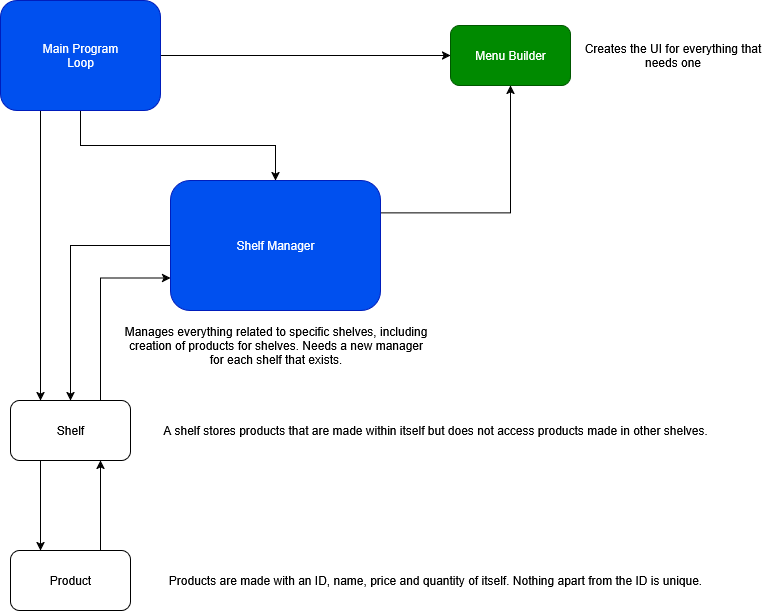

The diagram above was exported from draw.io. Its source (the exported page's mxGraphModel, read from the mxfile embedded in the PNG):
<mxGraphModel dx="1426" dy="871" grid="1" gridSize="10" guides="1" tooltips="1" connect="1" arrows="1" fold="1" page="1" pageScale="1" pageWidth="850" pageHeight="1100" math="0" shadow="0">
  <root>
    <mxCell id="0" />
    <mxCell id="1" parent="0" />
    <mxCell id="Jocjx-lDX-pIlRgeYwsz-12" style="edgeStyle=orthogonalEdgeStyle;rounded=0;orthogonalLoop=1;jettySize=auto;html=1;exitX=0.5;exitY=1;exitDx=0;exitDy=0;entryX=0.5;entryY=0;entryDx=0;entryDy=0;" edge="1" parent="1" source="Jocjx-lDX-pIlRgeYwsz-1" target="Jocjx-lDX-pIlRgeYwsz-9">
      <mxGeometry relative="1" as="geometry" />
    </mxCell>
    <mxCell id="Jocjx-lDX-pIlRgeYwsz-14" style="edgeStyle=orthogonalEdgeStyle;rounded=0;orthogonalLoop=1;jettySize=auto;html=1;exitX=0.25;exitY=1;exitDx=0;exitDy=0;entryX=0.25;entryY=0;entryDx=0;entryDy=0;" edge="1" parent="1" source="Jocjx-lDX-pIlRgeYwsz-1" target="Jocjx-lDX-pIlRgeYwsz-6">
      <mxGeometry relative="1" as="geometry" />
    </mxCell>
    <mxCell id="Jocjx-lDX-pIlRgeYwsz-16" style="edgeStyle=orthogonalEdgeStyle;rounded=0;orthogonalLoop=1;jettySize=auto;html=1;exitX=1;exitY=0.5;exitDx=0;exitDy=0;entryX=0;entryY=0.5;entryDx=0;entryDy=0;" edge="1" parent="1" source="Jocjx-lDX-pIlRgeYwsz-1" target="Jocjx-lDX-pIlRgeYwsz-2">
      <mxGeometry relative="1" as="geometry" />
    </mxCell>
    <mxCell id="Jocjx-lDX-pIlRgeYwsz-1" value="&lt;div&gt;Main Program&lt;/div&gt;&lt;div&gt;Loop&lt;/div&gt;" style="rounded=1;whiteSpace=wrap;html=1;fillColor=#0050ef;fontColor=#ffffff;strokeColor=#001DBC;" vertex="1" parent="1">
      <mxGeometry x="60" y="60" width="160" height="110" as="geometry" />
    </mxCell>
    <mxCell id="Jocjx-lDX-pIlRgeYwsz-2" value="Menu Builder" style="rounded=1;whiteSpace=wrap;html=1;fillColor=#008a00;fontColor=#ffffff;strokeColor=#005700;" vertex="1" parent="1">
      <mxGeometry x="510" y="85" width="120" height="60" as="geometry" />
    </mxCell>
    <mxCell id="Jocjx-lDX-pIlRgeYwsz-4" value="Creates the UI for everything that needs one" style="text;html=1;align=center;verticalAlign=middle;whiteSpace=wrap;rounded=0;" vertex="1" parent="1">
      <mxGeometry x="630" y="100" width="205" height="30" as="geometry" />
    </mxCell>
    <mxCell id="Jocjx-lDX-pIlRgeYwsz-17" style="edgeStyle=orthogonalEdgeStyle;rounded=0;orthogonalLoop=1;jettySize=auto;html=1;exitX=0.25;exitY=1;exitDx=0;exitDy=0;entryX=0.25;entryY=0;entryDx=0;entryDy=0;" edge="1" parent="1" source="Jocjx-lDX-pIlRgeYwsz-6" target="Jocjx-lDX-pIlRgeYwsz-7">
      <mxGeometry relative="1" as="geometry" />
    </mxCell>
    <mxCell id="Jocjx-lDX-pIlRgeYwsz-19" style="edgeStyle=orthogonalEdgeStyle;rounded=0;orthogonalLoop=1;jettySize=auto;html=1;exitX=0.75;exitY=0;exitDx=0;exitDy=0;entryX=0;entryY=0.75;entryDx=0;entryDy=0;" edge="1" parent="1" source="Jocjx-lDX-pIlRgeYwsz-6" target="Jocjx-lDX-pIlRgeYwsz-9">
      <mxGeometry relative="1" as="geometry" />
    </mxCell>
    <mxCell id="Jocjx-lDX-pIlRgeYwsz-6" value="&lt;div&gt;Shelf&lt;/div&gt;" style="rounded=1;whiteSpace=wrap;html=1;" vertex="1" parent="1">
      <mxGeometry x="70" y="460" width="120" height="60" as="geometry" />
    </mxCell>
    <mxCell id="Jocjx-lDX-pIlRgeYwsz-18" style="edgeStyle=orthogonalEdgeStyle;rounded=0;orthogonalLoop=1;jettySize=auto;html=1;exitX=0.75;exitY=0;exitDx=0;exitDy=0;entryX=0.75;entryY=1;entryDx=0;entryDy=0;" edge="1" parent="1" source="Jocjx-lDX-pIlRgeYwsz-7" target="Jocjx-lDX-pIlRgeYwsz-6">
      <mxGeometry relative="1" as="geometry" />
    </mxCell>
    <mxCell id="Jocjx-lDX-pIlRgeYwsz-7" value="&lt;div&gt;Product&lt;/div&gt;" style="rounded=1;whiteSpace=wrap;html=1;" vertex="1" parent="1">
      <mxGeometry x="70" y="610" width="120" height="60" as="geometry" />
    </mxCell>
    <mxCell id="Jocjx-lDX-pIlRgeYwsz-10" style="edgeStyle=orthogonalEdgeStyle;rounded=0;orthogonalLoop=1;jettySize=auto;html=1;exitX=0;exitY=0.5;exitDx=0;exitDy=0;entryX=0.5;entryY=0;entryDx=0;entryDy=0;" edge="1" parent="1" source="Jocjx-lDX-pIlRgeYwsz-9" target="Jocjx-lDX-pIlRgeYwsz-6">
      <mxGeometry relative="1" as="geometry" />
    </mxCell>
    <mxCell id="Jocjx-lDX-pIlRgeYwsz-13" style="edgeStyle=orthogonalEdgeStyle;rounded=0;orthogonalLoop=1;jettySize=auto;html=1;exitX=1;exitY=0.25;exitDx=0;exitDy=0;entryX=0.5;entryY=1;entryDx=0;entryDy=0;" edge="1" parent="1" source="Jocjx-lDX-pIlRgeYwsz-9" target="Jocjx-lDX-pIlRgeYwsz-2">
      <mxGeometry relative="1" as="geometry" />
    </mxCell>
    <mxCell id="Jocjx-lDX-pIlRgeYwsz-9" value="&lt;div&gt;Shelf Manager&lt;/div&gt;" style="rounded=1;whiteSpace=wrap;html=1;fillColor=#0050ef;fontColor=#ffffff;strokeColor=#001DBC;" vertex="1" parent="1">
      <mxGeometry x="230" y="240" width="210" height="130" as="geometry" />
    </mxCell>
    <mxCell id="Jocjx-lDX-pIlRgeYwsz-20" value="A shelf stores products that are made within itself but does not access products made in other shelves." style="text;html=1;align=center;verticalAlign=middle;whiteSpace=wrap;rounded=0;" vertex="1" parent="1">
      <mxGeometry x="210" y="475" width="570" height="30" as="geometry" />
    </mxCell>
    <mxCell id="Jocjx-lDX-pIlRgeYwsz-21" value="&lt;div&gt;Products are made with an ID, name, price and quantity of itself. Nothing apart from the ID is unique.&lt;/div&gt;" style="text;html=1;align=center;verticalAlign=middle;whiteSpace=wrap;rounded=0;" vertex="1" parent="1">
      <mxGeometry x="210" y="625" width="570" height="30" as="geometry" />
    </mxCell>
    <mxCell id="Jocjx-lDX-pIlRgeYwsz-22" value="Manages everything related to specific shelves, including creation of products for shelves. Needs a new manager for each shelf that exists." style="text;html=1;align=center;verticalAlign=middle;whiteSpace=wrap;rounded=0;" vertex="1" parent="1">
      <mxGeometry x="182.5" y="380" width="305" height="50" as="geometry" />
    </mxCell>
  </root>
</mxGraphModel>